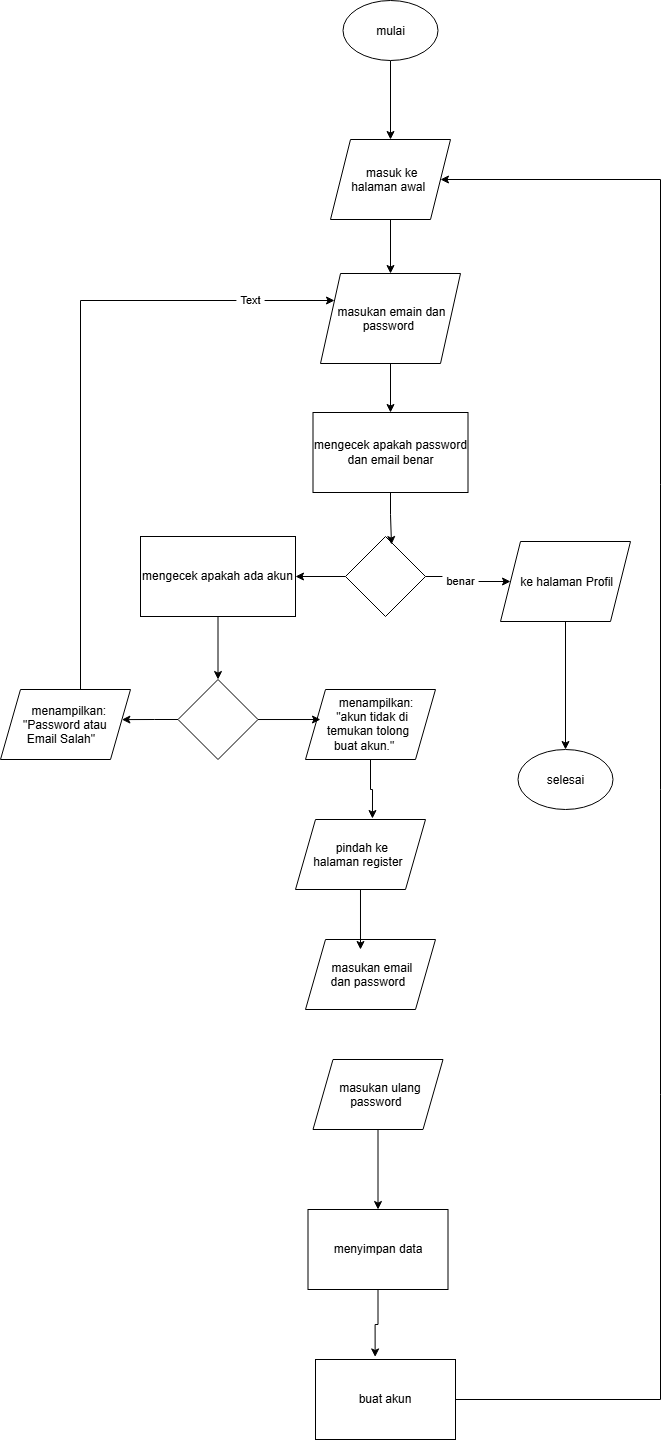

The diagram above was exported from draw.io. Its source (the exported page's mxGraphModel, read from the mxfile embedded in the PNG):
<mxGraphModel dx="2653" dy="1487" grid="1" gridSize="10" guides="1" tooltips="1" connect="1" arrows="1" fold="1" page="1" pageScale="1" pageWidth="850" pageHeight="1100" math="0" shadow="0">
  <root>
    <mxCell id="0" />
    <mxCell id="1" parent="0" />
    <mxCell id="IMKVkNXOd6cu2xXmQm1t-3" edge="1" parent="1" source="IMKVkNXOd6cu2xXmQm1t-1" style="edgeStyle=orthogonalEdgeStyle;rounded=0;orthogonalLoop=1;jettySize=auto;html=1;defaultLabelBackgroundColor=page;labelPadding=0 4;" target="IMKVkNXOd6cu2xXmQm1t-2">
      <mxGeometry relative="1" as="geometry" />
    </mxCell>
    <mxCell id="IMKVkNXOd6cu2xXmQm1t-1" parent="1" style="ellipse;whiteSpace=wrap;html=1;shapeInside=1;" value="mulai" vertex="1">
      <mxGeometry height="60" width="95" x="412.5" y="61" as="geometry" />
    </mxCell>
    <mxCell id="IMKVkNXOd6cu2xXmQm1t-13" edge="1" parent="1" source="IMKVkNXOd6cu2xXmQm1t-2" style="edgeStyle=orthogonalEdgeStyle;rounded=0;orthogonalLoop=1;jettySize=auto;html=1;entryX=0.5;entryY=0;entryDx=0;entryDy=0;defaultLabelBackgroundColor=page;labelPadding=0 4;" target="IMKVkNXOd6cu2xXmQm1t-10">
      <mxGeometry relative="1" as="geometry" />
    </mxCell>
    <mxCell id="IMKVkNXOd6cu2xXmQm1t-2" parent="1" style="shape=parallelogram;perimeter=parallelogramPerimeter;whiteSpace=wrap;html=1;shapeInside=1;fixedSize=1;" value="masuk ke halaman awal" vertex="1">
      <mxGeometry height="80" width="120" x="400" y="200" as="geometry" />
    </mxCell>
    <mxCell id="IMKVkNXOd6cu2xXmQm1t-18" edge="1" parent="1" source="IMKVkNXOd6cu2xXmQm1t-4" style="edgeStyle=orthogonalEdgeStyle;rounded=0;orthogonalLoop=1;jettySize=auto;html=1;defaultLabelBackgroundColor=page;labelPadding=0 4;" target="IMKVkNXOd6cu2xXmQm1t-17">
      <mxGeometry relative="1" as="geometry" />
    </mxCell>
    <mxCell id="IMKVkNXOd6cu2xXmQm1t-19" connectable="0" parent="IMKVkNXOd6cu2xXmQm1t-18" style="edgeLabel;html=1;align=center;verticalAlign=middle;resizable=0;points=[];inheritText=1;defaultLabelBackgroundColor=page;labelPadding=0 4;" value="benar" vertex="1">
      <mxGeometry relative="1" x="-0.2533" y="-4" as="geometry">
        <mxPoint as="offset" />
      </mxGeometry>
    </mxCell>
    <mxCell id="IMKVkNXOd6cu2xXmQm1t-39" edge="1" parent="1" source="IMKVkNXOd6cu2xXmQm1t-4" style="edgeStyle=orthogonalEdgeStyle;rounded=0;orthogonalLoop=1;jettySize=auto;html=1;entryX=1;entryY=0.5;entryDx=0;entryDy=0;defaultLabelBackgroundColor=page;labelPadding=0 4;" target="IMKVkNXOd6cu2xXmQm1t-38">
      <mxGeometry relative="1" as="geometry" />
    </mxCell>
    <mxCell id="IMKVkNXOd6cu2xXmQm1t-4" parent="1" style="rhombus;whiteSpace=wrap;html=1;shapeInside=1;" value="" vertex="1">
      <mxGeometry height="80" width="80" x="415" y="597" as="geometry" />
    </mxCell>
    <mxCell id="IMKVkNXOd6cu2xXmQm1t-9" parent="1" style="rounded=0;whiteSpace=wrap;html=1;" value="mengecek apakah password dan email benar" vertex="1">
      <mxGeometry height="80" width="155" x="382.5" y="473" as="geometry" />
    </mxCell>
    <mxCell id="IMKVkNXOd6cu2xXmQm1t-14" edge="1" parent="1" source="IMKVkNXOd6cu2xXmQm1t-10" style="edgeStyle=orthogonalEdgeStyle;rounded=0;orthogonalLoop=1;jettySize=auto;html=1;entryX=0.5;entryY=0;entryDx=0;entryDy=0;defaultLabelBackgroundColor=page;labelPadding=0 4;" target="IMKVkNXOd6cu2xXmQm1t-9">
      <mxGeometry relative="1" as="geometry" />
    </mxCell>
    <mxCell id="IMKVkNXOd6cu2xXmQm1t-10" parent="1" style="shape=parallelogram;perimeter=parallelogramPerimeter;whiteSpace=wrap;html=1;shapeInside=1;fixedSize=1;" value="masukan emain dan password" vertex="1">
      <mxGeometry height="90" width="140" x="390" y="334" as="geometry" />
    </mxCell>
    <mxCell id="IMKVkNXOd6cu2xXmQm1t-16" edge="1" parent="1" source="IMKVkNXOd6cu2xXmQm1t-9" style="edgeStyle=orthogonalEdgeStyle;rounded=0;orthogonalLoop=1;jettySize=auto;html=1;entryX=0.575;entryY=0.1;entryDx=0;entryDy=0;entryPerimeter=0;defaultLabelBackgroundColor=page;labelPadding=0 4;" target="IMKVkNXOd6cu2xXmQm1t-4">
      <mxGeometry relative="1" as="geometry" />
    </mxCell>
    <mxCell id="IMKVkNXOd6cu2xXmQm1t-61" edge="1" parent="1" source="IMKVkNXOd6cu2xXmQm1t-17" style="edgeStyle=orthogonalEdgeStyle;rounded=0;orthogonalLoop=1;jettySize=auto;html=1;entryX=0.5;entryY=0;entryDx=0;entryDy=0;defaultLabelBackgroundColor=page;labelPadding=0 4;" target="IMKVkNXOd6cu2xXmQm1t-60">
      <mxGeometry relative="1" as="geometry" />
    </mxCell>
    <mxCell id="IMKVkNXOd6cu2xXmQm1t-17" parent="1" style="shape=parallelogram;perimeter=parallelogramPerimeter;whiteSpace=wrap;html=1;shapeInside=1;fixedSize=1;" value="&amp;nbsp;ke halaman Profil" vertex="1">
      <mxGeometry height="80" width="130" x="570" y="602" as="geometry" />
    </mxCell>
    <mxCell id="IMKVkNXOd6cu2xXmQm1t-45" edge="1" parent="1" source="IMKVkNXOd6cu2xXmQm1t-20" style="edgeStyle=orthogonalEdgeStyle;rounded=0;orthogonalLoop=1;jettySize=auto;html=1;entryX=0;entryY=0.25;entryDx=0;entryDy=0;defaultLabelBackgroundColor=page;labelPadding=0 4;" target="IMKVkNXOd6cu2xXmQm1t-10">
      <mxGeometry relative="1" as="geometry">
        <Array as="points">
          <mxPoint x="150" y="361" />
        </Array>
      </mxGeometry>
    </mxCell>
    <mxCell id="IMKVkNXOd6cu2xXmQm1t-46" connectable="0" parent="IMKVkNXOd6cu2xXmQm1t-45" style="edgeLabel;html=1;align=center;verticalAlign=middle;resizable=0;points=[];inheritText=1;defaultLabelBackgroundColor=page;labelPadding=0 4;" value="Text" vertex="1">
      <mxGeometry relative="1" x="0.7367" y="1" as="geometry">
        <mxPoint as="offset" />
      </mxGeometry>
    </mxCell>
    <mxCell id="IMKVkNXOd6cu2xXmQm1t-20" parent="1" style="shape=parallelogram;perimeter=parallelogramPerimeter;whiteSpace=wrap;html=1;shapeInside=1;fixedSize=1;" value="menampilkan: &quot;Password atau Email Salah&quot;" vertex="1">
      <mxGeometry height="70" width="130" x="70" y="750" as="geometry" />
    </mxCell>
    <mxCell id="IMKVkNXOd6cu2xXmQm1t-36" parent="1" style="shape=parallelogram;perimeter=parallelogramPerimeter;whiteSpace=wrap;html=1;shapeInside=1;fixedSize=1;" value="menampilkan: &quot;akun tidak di temukan tolong buat akun.&quot;" vertex="1">
      <mxGeometry height="70" width="130" x="375" y="750" as="geometry" />
    </mxCell>
    <mxCell id="IMKVkNXOd6cu2xXmQm1t-41" edge="1" parent="1" source="IMKVkNXOd6cu2xXmQm1t-38" style="edgeStyle=orthogonalEdgeStyle;rounded=0;orthogonalLoop=1;jettySize=auto;html=1;defaultLabelBackgroundColor=page;labelPadding=0 4;" target="IMKVkNXOd6cu2xXmQm1t-40">
      <mxGeometry relative="1" as="geometry" />
    </mxCell>
    <mxCell id="IMKVkNXOd6cu2xXmQm1t-38" parent="1" style="rounded=0;whiteSpace=wrap;html=1;" value="mengecek apakah ada akun" vertex="1">
      <mxGeometry height="80" width="155" x="210" y="597" as="geometry" />
    </mxCell>
    <mxCell id="IMKVkNXOd6cu2xXmQm1t-40" parent="1" style="rhombus;whiteSpace=wrap;html=1;shapeInside=1;" value="" vertex="1">
      <mxGeometry height="80" width="80" x="247.5" y="740" as="geometry" />
    </mxCell>
    <mxCell id="IMKVkNXOd6cu2xXmQm1t-42" edge="1" parent="1" source="IMKVkNXOd6cu2xXmQm1t-40" style="edgeStyle=orthogonalEdgeStyle;rounded=0;orthogonalLoop=1;jettySize=auto;html=1;entryX=0.934;entryY=0.43;entryDx=0;entryDy=0;entryPerimeter=0;defaultLabelBackgroundColor=page;labelPadding=0 4;" target="IMKVkNXOd6cu2xXmQm1t-20">
      <mxGeometry relative="1" as="geometry" />
    </mxCell>
    <mxCell id="IMKVkNXOd6cu2xXmQm1t-44" edge="1" parent="1" source="IMKVkNXOd6cu2xXmQm1t-40" style="edgeStyle=orthogonalEdgeStyle;rounded=0;orthogonalLoop=1;jettySize=auto;html=1;entryX=0.115;entryY=0.429;entryDx=0;entryDy=0;entryPerimeter=0;defaultLabelBackgroundColor=page;labelPadding=0 4;" target="IMKVkNXOd6cu2xXmQm1t-36">
      <mxGeometry relative="1" as="geometry" />
    </mxCell>
    <mxCell id="IMKVkNXOd6cu2xXmQm1t-47" parent="1" style="shape=parallelogram;perimeter=parallelogramPerimeter;whiteSpace=wrap;html=1;shapeInside=1;fixedSize=1;" value="pindah ke halaman register" vertex="1">
      <mxGeometry height="70" width="130" x="365" y="880" as="geometry" />
    </mxCell>
    <mxCell id="IMKVkNXOd6cu2xXmQm1t-48" edge="1" parent="1" source="IMKVkNXOd6cu2xXmQm1t-36" style="edgeStyle=orthogonalEdgeStyle;rounded=0;orthogonalLoop=1;jettySize=auto;html=1;entryX=0.592;entryY=-0.014;entryDx=0;entryDy=0;entryPerimeter=0;defaultLabelBackgroundColor=page;labelPadding=0 4;" target="IMKVkNXOd6cu2xXmQm1t-47">
      <mxGeometry relative="1" as="geometry" />
    </mxCell>
    <mxCell id="IMKVkNXOd6cu2xXmQm1t-49" parent="1" style="shape=parallelogram;perimeter=parallelogramPerimeter;whiteSpace=wrap;html=1;shapeInside=1;fixedSize=1;" value="masukan email dan password" vertex="1">
      <mxGeometry height="70" width="130" x="375" y="1000" as="geometry" />
    </mxCell>
    <mxCell id="IMKVkNXOd6cu2xXmQm1t-50" edge="1" parent="1" source="IMKVkNXOd6cu2xXmQm1t-47" style="edgeStyle=orthogonalEdgeStyle;rounded=0;orthogonalLoop=1;jettySize=auto;html=1;entryX=0.423;entryY=0.143;entryDx=0;entryDy=0;entryPerimeter=0;defaultLabelBackgroundColor=page;labelPadding=0 4;" target="IMKVkNXOd6cu2xXmQm1t-49">
      <mxGeometry relative="1" as="geometry" />
    </mxCell>
    <mxCell id="IMKVkNXOd6cu2xXmQm1t-56" edge="1" parent="1" source="IMKVkNXOd6cu2xXmQm1t-51" style="edgeStyle=orthogonalEdgeStyle;rounded=0;orthogonalLoop=1;jettySize=auto;html=1;entryX=0.5;entryY=0;entryDx=0;entryDy=0;defaultLabelBackgroundColor=page;labelPadding=0 4;" target="IMKVkNXOd6cu2xXmQm1t-55">
      <mxGeometry relative="1" as="geometry" />
    </mxCell>
    <mxCell id="IMKVkNXOd6cu2xXmQm1t-51" parent="1" style="shape=parallelogram;perimeter=parallelogramPerimeter;whiteSpace=wrap;html=1;shapeInside=1;fixedSize=1;" value="masukan ulang password" vertex="1">
      <mxGeometry height="70" width="130" x="382.5" y="1120" as="geometry" />
    </mxCell>
    <mxCell id="IMKVkNXOd6cu2xXmQm1t-55" parent="1" style="rounded=0;whiteSpace=wrap;html=1;" value="menyimpan data" vertex="1">
      <mxGeometry height="80" width="140" x="377.5" y="1270" as="geometry" />
    </mxCell>
    <mxCell id="IMKVkNXOd6cu2xXmQm1t-59" edge="1" parent="1" source="IMKVkNXOd6cu2xXmQm1t-57" style="edgeStyle=orthogonalEdgeStyle;rounded=0;orthogonalLoop=1;jettySize=auto;html=1;entryX=1;entryY=0.5;entryDx=0;entryDy=0;defaultLabelBackgroundColor=page;labelPadding=0 4;" target="IMKVkNXOd6cu2xXmQm1t-2">
      <mxGeometry relative="1" x="-0.2621" as="geometry">
        <Array as="points">
          <mxPoint x="730" y="1460" />
          <mxPoint x="730" y="240" />
        </Array>
      </mxGeometry>
    </mxCell>
    <mxCell id="IMKVkNXOd6cu2xXmQm1t-57" parent="1" style="rounded=0;whiteSpace=wrap;html=1;" value="buat akun" vertex="1">
      <mxGeometry height="80" width="140" x="385" y="1420" as="geometry" />
    </mxCell>
    <mxCell id="IMKVkNXOd6cu2xXmQm1t-58" edge="1" parent="1" source="IMKVkNXOd6cu2xXmQm1t-55" style="edgeStyle=orthogonalEdgeStyle;rounded=0;orthogonalLoop=1;jettySize=auto;html=1;entryX=0.426;entryY=-0.032;entryDx=0;entryDy=0;entryPerimeter=0;defaultLabelBackgroundColor=page;labelPadding=0 4;" target="IMKVkNXOd6cu2xXmQm1t-57">
      <mxGeometry relative="1" as="geometry" />
    </mxCell>
    <mxCell id="IMKVkNXOd6cu2xXmQm1t-60" parent="1" style="ellipse;whiteSpace=wrap;html=1;shapeInside=1;" value="selesai" vertex="1">
      <mxGeometry height="60" width="95" x="587.5" y="810" as="geometry" />
    </mxCell>
  </root>
</mxGraphModel>